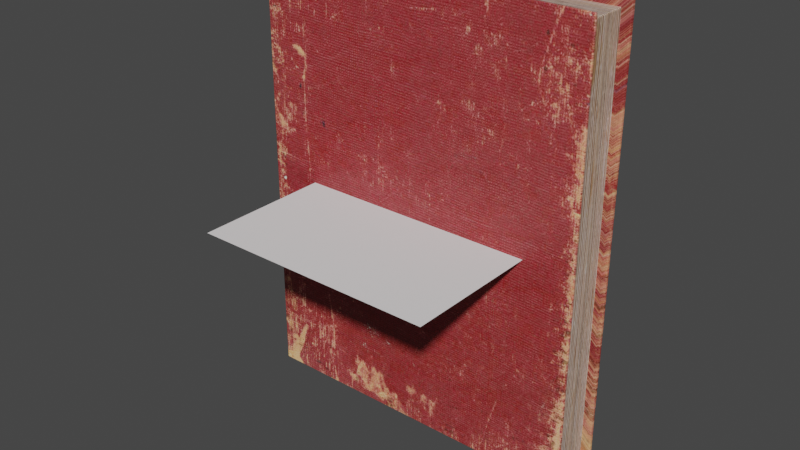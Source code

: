 # Source: 0517_FastMakes_with_images_.blend  (saved by Blender 3.6.13; exported with 4.5.12 LTS)
import bpy
from mathutils import Matrix  # noqa: F401  (used for matrix-valued properties, if any)

bpy.ops.wm.read_factory_settings(use_empty=True)
scene = bpy.context.scene
scene.name = 'Scene'

# ---- collections
col_collection = bpy.data.collections.new('Collection'); scene.collection.children.link(col_collection)

# ---- images (referenced by path relative to the original .blend; pixels are not part of the script)
import os
ASSET_DIR = os.environ.get("B2B_ASSET_DIR", "")  # directory of the original .blend (textures are referenced by path, not embedded)
HERE = os.path.dirname(os.path.abspath(__file__))  # packed textures are extracted next to this script under _unpacked/

def load_image(name, relpath, width, height, colorspace="sRGB"):
    """Load a texture the original file referenced (path relative to the .blend, or extracted next to this script)."""
    p = next((c for c in (os.path.join(HERE, relpath), os.path.join(ASSET_DIR, relpath)) if relpath and os.path.exists(c)), "")
    if p:
        img = bpy.data.images.load(p, check_existing=True)
        img.name = name
    else:  # same state as the original file: an image datablock whose file is absent (Cycles renders it pink)
        img = bpy.data.images.new(name, width, height)
        img.source = "FILE"
        img.filepath = "//" + (relpath or name)
    img.colorspace_settings.name = colorspace
    return img
img_istockphoto_92439004_612x612_jpg = load_image('istockphoto-92439004-612x612.jpg', '_unpacked/istockphoto-92439004-612x612.43f2991c.jpg', 472, 612, 'sRGB')
img_bookside0044_1_350_jpg = load_image('BookSide0044_1_350.jpg', '_unpacked/BookSide0044_1_350.2a4b870a.jpg', 1116, 350, 'sRGB')

# ---- materials (node trees are filled in below, after node groups)
mat_istockphoto_92439004_612x612 = bpy.data.materials.new('istockphoto-92439004-612x612')
mat_side = bpy.data.materials.new('Side')
mat_side.use_transparent_shadow = False

# ---- material node trees
mat_istockphoto_92439004_612x612.use_nodes = True; mat_istockphoto_92439004_612x612.node_tree.nodes.clear()
_N = mat_istockphoto_92439004_612x612.node_tree.nodes; _L = mat_istockphoto_92439004_612x612.node_tree.links
n0 = _N.new('ShaderNodeOutputMaterial'); n0.name = 'Material Output'; n0.location = (300, 300)
n1 = _N.new('ShaderNodeTexImage'); n1.name = 'Image Texture'; n1.location = (-200, 300)
n1.image = img_istockphoto_92439004_612x612_jpg
n1.extension = 'CLIP'
n2 = _N.new('ShaderNodeBsdfPrincipled'); n2.name = 'Principled BSDF'; n2.location = (0, 300)
n2.distribution = 'GGX'
n2.subsurface_method = 'RANDOM_WALK_SKIN'
n2.inputs[3].default_value = 1.45
n2.inputs[27].default_value = (0.0, 0.0, 0.0, 1.0)
n2.inputs[28].default_value = 1.0
_L.new(n1.outputs[0], n2.inputs[0])
_L.new(n1.outputs[1], n2.inputs[4])
_L.new(n2.outputs[0], n0.inputs[0])
n0.is_active_output = True
mat_side.use_nodes = True; mat_side.node_tree.nodes.clear()
_N = mat_side.node_tree.nodes; _L = mat_side.node_tree.links
n0 = _N.new('ShaderNodeBsdfPrincipled'); n0.name = 'Principled BSDF'; n0.location = (10, 300)
n0.distribution = 'GGX'
n0.subsurface_method = 'RANDOM_WALK_SKIN'
n0.inputs[3].default_value = 1.45
n0.inputs[27].default_value = (0.0, 0.0, 0.0, 1.0)
n0.inputs[28].default_value = 1.0
n1 = _N.new('ShaderNodeOutputMaterial'); n1.name = 'Material Output'; n1.location = (300, 300)
n2 = _N.new('ShaderNodeTexImage'); n2.name = 'Image Texture'; n2.location = (-280, 280)
n2.image = img_bookside0044_1_350_jpg
_L.new(n0.outputs[0], n1.inputs[0])
_L.new(n2.outputs[0], n0.inputs[0])
n1.is_active_output = True

# ---- world
world_world = bpy.data.worlds.new('World'); scene.world = world_world
world_world.use_nodes = True; world_world.node_tree.nodes.clear()
_N = world_world.node_tree.nodes; _L = world_world.node_tree.links
n0 = _N.new('ShaderNodeOutputWorld'); n0.name = 'World Output'; n0.location = (300, 300)
n1 = _N.new('ShaderNodeBackground'); n1.name = 'Background'; n1.location = (10, 300)
n1.inputs[0].default_value = (0.05088, 0.05088, 0.05088, 1.0)
_L.new(n1.outputs[0], n0.inputs[0])
n0.is_active_output = True
world_world.color = (0.05088, 0.05088, 0.05088)
world_world.use_sun_shadow = False
world_world.sun_shadow_jitter_overblur = 0.0

# ---- meshes
me_plane = bpy.data.meshes.new('Plane')
me_plane.from_pydata([(-2.412, -2.412, 0.0), (2.412, -2.412, 0.0), (-2.412, 2.412, 0.0), (2.412, 2.412, 0.0)], [], [(0, 1, 3, 2)])
_uv = me_plane.uv_layers.new(name='UVMap')
_uv.uv.foreach_set('vector', [0.0, 0.0, 1.0, 0.0, 1.0, 1.0, 0.0, 1.0])
me_plane.update()
me_istockphoto_92439004_612x612 = bpy.data.meshes.new('istockphoto-92439004-612x612')
me_istockphoto_92439004_612x612.from_pydata([(-3.432, 0.3849, 4.451), (3.432, 0.3849, 4.451), (-3.432, 0.3849, -4.451), (3.432, 0.3849, -4.451), (-3.432, 1.414, -4.451), (-3.432, 1.414, 4.451), (3.432, 1.414, 4.451), (3.432, 1.414, -4.451), (-3.432, 0.3849, 4.176), (3.238, 0.3849, 4.256), (3.238, 0.3849, -4.256), (-3.432, 0.3849, -4.176), (-3.432, 1.414, 4.176), (3.238, 1.414, 4.256), (3.238, 1.414, -4.256), (-3.432, 1.414, -4.176), (-3.063, 0.3849, 4.451), (-3.063, 1.414, 4.451), (-3.063, 0.3849, 4.176), (-3.063, 1.414, 4.176), (-3.432, 0.3336, -4.451), (-3.432, 0.3336, 4.451), (3.432, 0.3336, 4.451), (3.432, 0.3336, -4.451), (-3.432, 1.505, -4.451), (-3.432, 1.505, 4.451), (3.432, 1.505, 4.451), (3.432, 1.505, -4.451), (-3.067, 1.414, -4.451), (-3.067, 0.3849, -4.451), (-3.067, 1.414, -4.176), (-3.067, 0.3849, -4.176)], [], [(3, 1, 22, 23), (6, 7, 27, 26), (2, 0, 5, 4), (4, 15, 30, 28), (1, 3, 10, 9), (7, 6, 13, 14), (10, 11, 15, 14), (8, 9, 13, 12), (9, 10, 14, 13), (4, 7, 14, 15), (6, 5, 12, 13), (3, 2, 11, 10), (0, 1, 9, 8), (12, 5, 17, 19), (17, 16, 18, 19), (8, 12, 19, 18), (0, 8, 18, 16), (5, 0, 16, 17), (21, 20, 23, 22), (0, 2, 20, 21), (2, 3, 23, 20), (1, 0, 21, 22), (25, 26, 27, 24), (4, 5, 25, 24), (7, 4, 24, 27), (5, 6, 26, 25), (29, 28, 30, 31), (2, 4, 28, 29), (11, 2, 29, 31), (15, 11, 31, 30)])
me_istockphoto_92439004_612x612.polygons.foreach_set('material_index', [0, 0, 0, 0, 0, 0, 1, 1, 1, 0, 0, 0, 0, 0, 0, 0, 0, 0, 0, 0, 0, 0, 0, 0, 0, 0, 0, 0, 0, 1])
_uv = me_istockphoto_92439004_612x612.uv_layers.new(name='UVMap')
_uv.uv.foreach_set('vector', [1.0, 1.0, 1.0, 0.0, 1.0, 0.0, 1.0, 1.0, 1.0, 0.0, 1.0, 1.0, 1.0, 1.0, 1.0, 0.0, 0.0001874, 0.8855, 0.0001874, 0.1145, 0.1157, 0.1145, 0.1157, 0.8855, 0.0, 1.0, 0.0, 1.0, 0.0, 1.0, 0.0, 1.0, 1.0, 0.0, 1.0, 1.0, 1.0, 1.0, 1.0, 0.0, 1.0, 1.0, 1.0, 0.0, 1.0, 0.0, 1.0, 1.0, 0.582, 0.682, 0.5058, 0.682, 0.5058, 0.3011, 0.582, 0.3011, 0.4852, 0.6907, 0.409, 0.6907, 0.409, 0.3098, 0.4852, 0.3098, 0.1041, 0.305, 0.3939, 0.305, 0.3939, 0.7179, 0.1041, 0.7179, 0.0, 1.0, 1.0, 1.0, 1.0, 1.0, 0.0, 1.0, 1.0, 0.0, 0.0, 0.0, 0.0, 0.0, 1.0, 0.0, 1.0, 1.0, 0.0, 1.0, 0.0, 1.0, 1.0, 1.0, 0.0, 0.0, 1.0, 0.0, 1.0, 0.0, 0.0, 0.0, 0.0, 0.0, 0.0, 0.0, 0.0, 0.0, 0.0, 0.0, 0.36, 0.709, 0.36, 0.1147, 0.7058, 0.1147, 0.7058, 0.709, 0.0, 0.0, 0.0, 0.0, 0.0, 0.0, 0.0, 0.0, 0.0, 0.0, 0.0, 0.0, 0.0, 0.0, 0.0, 0.0, 0.000446, 0.8853, 0.000446, 0.1147, 0.3591, 0.1147, 0.3591, 0.8853, 0.0, 0.0, 0.0, 1.0, 1.0, 1.0, 1.0, 0.0, 0.0, 0.0, 0.0, 1.0, 0.0, 1.0, 0.0, 0.0, 0.0, 1.0, 1.0, 1.0, 1.0, 1.0, 0.0, 1.0, 1.0, 0.0, 0.0, 0.0, 0.0, 0.0, 1.0, 0.0, 0.0, 0.0, 1.0, 0.0, 1.0, 1.0, 0.0, 1.0, 0.0, 1.0, 0.0, 0.0, 0.0, 0.0, 0.0, 1.0, 1.0, 1.0, 0.0, 1.0, 0.0, 1.0, 1.0, 1.0, 0.0, 0.0, 1.0, 0.0, 1.0, 0.0, 0.0, 0.0, 0.1975, 0.1145, 0.1975, 0.1832, 0.1575, 0.1832, 0.1575, 0.1145, 0.1571, 0.1145, 0.1571, 0.2036, 0.1161, 0.2036, 0.1161, 0.1145, 0.0, 1.0, 0.0, 1.0, 0.0, 1.0, 0.0, 1.0, 0.5058, 0.3011, 0.5058, 0.682, 0.5058, 0.682, 0.5058, 0.3011])
me_istockphoto_92439004_612x612.materials.append(mat_istockphoto_92439004_612x612)
me_istockphoto_92439004_612x612.materials.append(mat_side)
me_istockphoto_92439004_612x612.update()

# ---- objects
ob_plane = bpy.data.objects.new('Plane', me_plane)
ob_book = bpy.data.objects.new('Book', me_istockphoto_92439004_612x612)

# ---- transforms, parenting, visibility, modifiers, constraints
ob_plane.location = (0.0, 0.0, 0.0)
ob_book.location = (0.0, 0.0, 0.0)
_m = ob_book.modifiers.new('Bevel', 'BEVEL')
_m.width = 1.61
_m.width_pct = 1.61
_m.segments = 4

# ---- collection membership
col_collection.objects.link(ob_plane)
col_collection.objects.link(ob_book)

# ---- scene / render settings (as saved in the file)
scene.frame_start = 1; scene.frame_end = 250; scene.frame_set(1)
scene.render.engine = 'BLENDER_EEVEE_NEXT'
scene.cycles.sampling_pattern = 'TABULATED_SOBOL'
scene.view_settings.view_transform = 'Filmic'
bpy.context.view_layer.update()

# ---- added for rendering (the .blend has no active camera and no usable light): camera, sun
cam_auto = bpy.data.cameras.new('AutoCamera')
cam_auto.lens = 50.0
cam_auto.sensor_width = 36.0
cam_auto.clip_end = 1000.0
ob_auto_camera = bpy.data.objects.new('AutoCamera', cam_auto)
scene.collection.objects.link(ob_auto_camera)
ob_auto_camera.location = (11.318, -13.5815, 9.05436)
ob_auto_camera.rotation_euler = (1.09748, -7.21219e-08, 0.694738)
scene.camera = ob_auto_camera
light_auto_sun = bpy.data.lights.new('AutoSun', 'SUN')
light_auto_sun.energy = 3.0
light_auto_sun.angle = 0.0523599
ob_auto_sun = bpy.data.objects.new('AutoSun', light_auto_sun)
scene.collection.objects.link(ob_auto_sun)
ob_auto_sun.rotation_euler = (0.872665, 0.174533, 0.523599)
bpy.context.view_layer.update()
